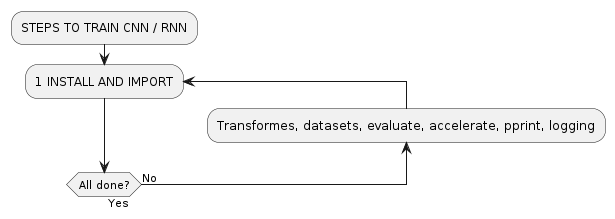

The diagram above was rendered by PlantUML. Its source (embedded in the PNG):
@startuml flow1
:STEPS TO TRAIN CNN / RNN;
repeat :1 INSTALL AND IMPORT;
backward :Transformes, datasets, evaluate, accelerate, pprint, logging;
repeat while (All done?) is (No) not (Yes)
@enduml